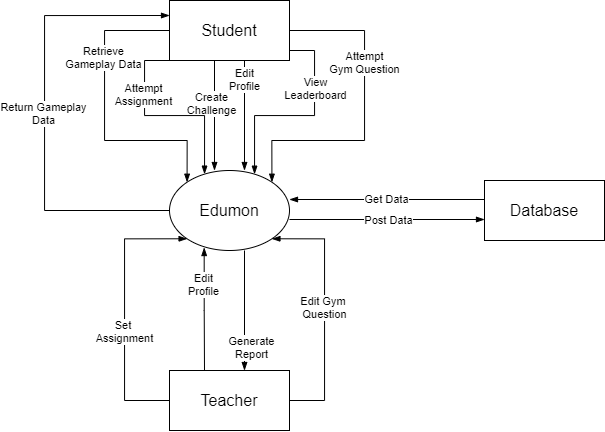

The diagram above was exported from draw.io. Its source (the exported page's mxGraphModel, read from the mxfile embedded in the PNG):
<mxGraphModel dx="1221" dy="566" grid="1" gridSize="10" guides="1" tooltips="1" connect="1" arrows="1" fold="1" page="1" pageScale="1" pageWidth="850" pageHeight="1100" math="0" shadow="0">
  <root>
    <mxCell id="ZUS0NTzqRSou6FFAPGw6-0" />
    <mxCell id="ZUS0NTzqRSou6FFAPGw6-1" parent="ZUS0NTzqRSou6FFAPGw6-0" />
    <mxCell id="GdKP2A3f6O0JFzn3316Q-18" style="edgeStyle=orthogonalEdgeStyle;rounded=0;orthogonalLoop=1;jettySize=auto;html=1;exitX=0.289;exitY=0.963;exitDx=0;exitDy=0;entryX=0.5;entryY=0;entryDx=0;entryDy=0;startArrow=blockThin;startFill=1;endArrow=none;endFill=0;exitPerimeter=0;" edge="1" parent="ZUS0NTzqRSou6FFAPGw6-1" source="ZUS0NTzqRSou6FFAPGw6-2">
      <mxGeometry relative="1" as="geometry">
        <mxPoint x="400" y="310" as="sourcePoint" />
        <mxPoint x="400" y="430" as="targetPoint" />
      </mxGeometry>
    </mxCell>
    <mxCell id="GdKP2A3f6O0JFzn3316Q-20" value="Edit&lt;br&gt;Profile" style="edgeLabel;html=1;align=center;verticalAlign=middle;resizable=0;points=[];" vertex="1" connectable="0" parent="GdKP2A3f6O0JFzn3316Q-18">
      <mxGeometry x="-0.2838" y="-1" relative="1" as="geometry">
        <mxPoint y="-8" as="offset" />
      </mxGeometry>
    </mxCell>
    <mxCell id="GdKP2A3f6O0JFzn3316Q-19" style="edgeStyle=orthogonalEdgeStyle;rounded=0;orthogonalLoop=1;jettySize=auto;html=1;exitX=0.5;exitY=1;exitDx=0;exitDy=0;startArrow=blockThin;startFill=1;endArrow=none;endFill=0;" edge="1" parent="ZUS0NTzqRSou6FFAPGw6-1">
      <mxGeometry relative="1" as="geometry">
        <mxPoint x="440" y="430" as="sourcePoint" />
        <mxPoint x="440" y="310" as="targetPoint" />
      </mxGeometry>
    </mxCell>
    <mxCell id="GdKP2A3f6O0JFzn3316Q-21" value="Generate&lt;br&gt;Report" style="edgeLabel;html=1;align=center;verticalAlign=middle;resizable=0;points=[];" vertex="1" connectable="0" parent="GdKP2A3f6O0JFzn3316Q-19">
      <mxGeometry x="-0.2425" y="-3" relative="1" as="geometry">
        <mxPoint x="3" y="22" as="offset" />
      </mxGeometry>
    </mxCell>
    <mxCell id="GdKP2A3f6O0JFzn3316Q-22" style="edgeStyle=orthogonalEdgeStyle;rounded=0;orthogonalLoop=1;jettySize=auto;html=1;exitX=1;exitY=1;exitDx=0;exitDy=0;entryX=1;entryY=0.5;entryDx=0;entryDy=0;startArrow=blockThin;startFill=1;endArrow=none;endFill=0;" edge="1" parent="ZUS0NTzqRSou6FFAPGw6-1" source="ZUS0NTzqRSou6FFAPGw6-2" target="ZUS0NTzqRSou6FFAPGw6-7">
      <mxGeometry relative="1" as="geometry">
        <Array as="points">
          <mxPoint x="520" y="298" />
          <mxPoint x="520" y="460" />
        </Array>
      </mxGeometry>
    </mxCell>
    <mxCell id="GdKP2A3f6O0JFzn3316Q-25" value="Edit Gym &lt;br&gt;Question" style="edgeLabel;html=1;align=center;verticalAlign=middle;resizable=0;points=[];" vertex="1" connectable="0" parent="GdKP2A3f6O0JFzn3316Q-22">
      <mxGeometry x="-0.1122" y="2" relative="1" as="geometry">
        <mxPoint x="-3" y="10" as="offset" />
      </mxGeometry>
    </mxCell>
    <mxCell id="ZUS0NTzqRSou6FFAPGw6-2" value="&lt;font style=&quot;font-size: 16px&quot;&gt;Edumon&lt;/font&gt;" style="ellipse;whiteSpace=wrap;html=1;fontSize=11;align=center;" parent="ZUS0NTzqRSou6FFAPGw6-1" vertex="1">
      <mxGeometry x="365" y="230" width="120" height="80" as="geometry" />
    </mxCell>
    <mxCell id="GdKP2A3f6O0JFzn3316Q-28" style="edgeStyle=orthogonalEdgeStyle;rounded=0;orthogonalLoop=1;jettySize=auto;html=1;exitX=0;exitY=0.5;exitDx=0;exitDy=0;entryX=1;entryY=0.5;entryDx=0;entryDy=0;startArrow=blockThin;startFill=1;endArrow=none;endFill=0;" edge="1" parent="ZUS0NTzqRSou6FFAPGw6-1">
      <mxGeometry relative="1" as="geometry">
        <mxPoint x="680" y="279" as="sourcePoint" />
        <mxPoint x="484.99999999999864" y="279" as="targetPoint" />
      </mxGeometry>
    </mxCell>
    <mxCell id="GdKP2A3f6O0JFzn3316Q-31" value="Post Data" style="edgeLabel;html=1;align=center;verticalAlign=middle;resizable=0;points=[];" vertex="1" connectable="0" parent="GdKP2A3f6O0JFzn3316Q-28">
      <mxGeometry x="-0.1243" relative="1" as="geometry">
        <mxPoint x="-11" as="offset" />
      </mxGeometry>
    </mxCell>
    <mxCell id="GdKP2A3f6O0JFzn3316Q-29" style="edgeStyle=orthogonalEdgeStyle;rounded=0;orthogonalLoop=1;jettySize=auto;html=1;exitX=0;exitY=0.5;exitDx=0;exitDy=0;entryX=1;entryY=0.5;entryDx=0;entryDy=0;startArrow=blockThin;startFill=1;endArrow=none;endFill=0;" edge="1" parent="ZUS0NTzqRSou6FFAPGw6-1">
      <mxGeometry relative="1" as="geometry">
        <mxPoint x="484.99999999999864" y="259" as="sourcePoint" />
        <mxPoint x="680" y="259" as="targetPoint" />
      </mxGeometry>
    </mxCell>
    <mxCell id="GdKP2A3f6O0JFzn3316Q-30" value="Get Data" style="edgeLabel;html=1;align=center;verticalAlign=middle;resizable=0;points=[];" vertex="1" connectable="0" parent="GdKP2A3f6O0JFzn3316Q-29">
      <mxGeometry x="0.1172" y="2" relative="1" as="geometry">
        <mxPoint x="-13" y="1" as="offset" />
      </mxGeometry>
    </mxCell>
    <mxCell id="ZUS0NTzqRSou6FFAPGw6-3" value="Database" style="rounded=0;whiteSpace=wrap;html=1;fontSize=16;align=center;" parent="ZUS0NTzqRSou6FFAPGw6-1" vertex="1">
      <mxGeometry x="680" y="240" width="120" height="60" as="geometry" />
    </mxCell>
    <mxCell id="GdKP2A3f6O0JFzn3316Q-26" style="edgeStyle=orthogonalEdgeStyle;rounded=0;orthogonalLoop=1;jettySize=auto;html=1;exitX=0;exitY=1;exitDx=0;exitDy=0;entryX=0;entryY=0.5;entryDx=0;entryDy=0;startArrow=blockThin;startFill=1;endArrow=none;endFill=0;" edge="1" parent="ZUS0NTzqRSou6FFAPGw6-1" source="ZUS0NTzqRSou6FFAPGw6-2" target="ZUS0NTzqRSou6FFAPGw6-7">
      <mxGeometry relative="1" as="geometry">
        <Array as="points">
          <mxPoint x="320" y="298" />
          <mxPoint x="320" y="460" />
        </Array>
      </mxGeometry>
    </mxCell>
    <mxCell id="GdKP2A3f6O0JFzn3316Q-27" value="Set &lt;br&gt;Assignment" style="edgeLabel;html=1;align=center;verticalAlign=middle;resizable=0;points=[];" vertex="1" connectable="0" parent="GdKP2A3f6O0JFzn3316Q-26">
      <mxGeometry x="0.1342" relative="1" as="geometry">
        <mxPoint x="-1" y="2" as="offset" />
      </mxGeometry>
    </mxCell>
    <mxCell id="ZUS0NTzqRSou6FFAPGw6-7" value="Teacher" style="rounded=0;whiteSpace=wrap;html=1;fontSize=16;align=center;" parent="ZUS0NTzqRSou6FFAPGw6-1" vertex="1">
      <mxGeometry x="365" y="430" width="120" height="60" as="geometry" />
    </mxCell>
    <mxCell id="GdKP2A3f6O0JFzn3316Q-2" style="edgeStyle=none;rounded=0;orthogonalLoop=1;jettySize=auto;html=1;exitX=0.5;exitY=1;exitDx=0;exitDy=0;endArrow=blockThin;endFill=1;" edge="1" parent="ZUS0NTzqRSou6FFAPGw6-1">
      <mxGeometry relative="1" as="geometry">
        <mxPoint x="410" y="120" as="sourcePoint" />
        <mxPoint x="410" y="230" as="targetPoint" />
      </mxGeometry>
    </mxCell>
    <mxCell id="GdKP2A3f6O0JFzn3316Q-5" value="Create&lt;br&gt;Challenge" style="edgeLabel;html=1;align=center;verticalAlign=middle;resizable=0;points=[];" vertex="1" connectable="0" parent="GdKP2A3f6O0JFzn3316Q-2">
      <mxGeometry x="-0.0596" y="-1" relative="1" as="geometry">
        <mxPoint x="-3" y="-9" as="offset" />
      </mxGeometry>
    </mxCell>
    <mxCell id="GdKP2A3f6O0JFzn3316Q-3" style="edgeStyle=none;rounded=0;orthogonalLoop=1;jettySize=auto;html=1;exitX=0.5;exitY=1;exitDx=0;exitDy=0;entryX=0.5;entryY=0;entryDx=0;entryDy=0;endArrow=blockThin;endFill=1;" edge="1" parent="ZUS0NTzqRSou6FFAPGw6-1">
      <mxGeometry relative="1" as="geometry">
        <mxPoint x="440" y="120" as="sourcePoint" />
        <mxPoint x="440" y="230" as="targetPoint" />
      </mxGeometry>
    </mxCell>
    <mxCell id="GdKP2A3f6O0JFzn3316Q-4" value="Edit&lt;br&gt;Profile" style="edgeLabel;html=1;align=center;verticalAlign=middle;resizable=0;points=[];" vertex="1" connectable="0" parent="GdKP2A3f6O0JFzn3316Q-3">
      <mxGeometry x="-0.4107" y="2" relative="1" as="geometry">
        <mxPoint x="-3" y="-15" as="offset" />
      </mxGeometry>
    </mxCell>
    <mxCell id="GdKP2A3f6O0JFzn3316Q-6" style="edgeStyle=orthogonalEdgeStyle;rounded=0;orthogonalLoop=1;jettySize=auto;html=1;exitX=0;exitY=1;exitDx=0;exitDy=0;endArrow=blockThin;endFill=1;" edge="1" parent="ZUS0NTzqRSou6FFAPGw6-1" source="ZUS0NTzqRSou6FFAPGw6-8" target="ZUS0NTzqRSou6FFAPGw6-2">
      <mxGeometry relative="1" as="geometry">
        <Array as="points">
          <mxPoint x="340" y="120" />
          <mxPoint x="340" y="175" />
          <mxPoint x="400" y="175" />
        </Array>
      </mxGeometry>
    </mxCell>
    <mxCell id="GdKP2A3f6O0JFzn3316Q-10" value="Attempt&lt;br&gt;Assignment" style="edgeLabel;html=1;align=center;verticalAlign=middle;resizable=0;points=[];" vertex="1" connectable="0" parent="GdKP2A3f6O0JFzn3316Q-6">
      <mxGeometry x="-0.5075" y="-1" relative="1" as="geometry">
        <mxPoint x="-1" y="9" as="offset" />
      </mxGeometry>
    </mxCell>
    <mxCell id="GdKP2A3f6O0JFzn3316Q-7" style="edgeStyle=orthogonalEdgeStyle;rounded=0;orthogonalLoop=1;jettySize=auto;html=1;exitX=1;exitY=1;exitDx=0;exitDy=0;endArrow=blockThin;endFill=1;" edge="1" parent="ZUS0NTzqRSou6FFAPGw6-1" source="ZUS0NTzqRSou6FFAPGw6-8" target="ZUS0NTzqRSou6FFAPGw6-2">
      <mxGeometry relative="1" as="geometry">
        <Array as="points">
          <mxPoint x="485" y="110" />
          <mxPoint x="510" y="110" />
          <mxPoint x="510" y="175" />
          <mxPoint x="450" y="175" />
        </Array>
      </mxGeometry>
    </mxCell>
    <mxCell id="GdKP2A3f6O0JFzn3316Q-8" value="View&lt;br&gt;Leaderboard" style="edgeLabel;html=1;align=center;verticalAlign=middle;resizable=0;points=[];" vertex="1" connectable="0" parent="GdKP2A3f6O0JFzn3316Q-7">
      <mxGeometry x="-0.2511" y="-2" relative="1" as="geometry">
        <mxPoint x="2" y="-10" as="offset" />
      </mxGeometry>
    </mxCell>
    <mxCell id="GdKP2A3f6O0JFzn3316Q-11" style="edgeStyle=orthogonalEdgeStyle;rounded=0;orthogonalLoop=1;jettySize=auto;html=1;exitX=0;exitY=0.5;exitDx=0;exitDy=0;entryX=0;entryY=0;entryDx=0;entryDy=0;endArrow=blockThin;endFill=1;" edge="1" parent="ZUS0NTzqRSou6FFAPGw6-1" source="ZUS0NTzqRSou6FFAPGw6-8" target="ZUS0NTzqRSou6FFAPGw6-2">
      <mxGeometry relative="1" as="geometry">
        <Array as="points">
          <mxPoint x="300" y="90" />
          <mxPoint x="300" y="200" />
          <mxPoint x="383" y="200" />
        </Array>
      </mxGeometry>
    </mxCell>
    <mxCell id="GdKP2A3f6O0JFzn3316Q-13" value="Retrieve&lt;br&gt;Gameplay Data" style="edgeLabel;html=1;align=center;verticalAlign=middle;resizable=0;points=[];" vertex="1" connectable="0" parent="GdKP2A3f6O0JFzn3316Q-11">
      <mxGeometry x="-0.4588" y="2" relative="1" as="geometry">
        <mxPoint x="-4" y="10" as="offset" />
      </mxGeometry>
    </mxCell>
    <mxCell id="GdKP2A3f6O0JFzn3316Q-12" style="edgeStyle=orthogonalEdgeStyle;rounded=0;orthogonalLoop=1;jettySize=auto;html=1;exitX=1;exitY=0.5;exitDx=0;exitDy=0;entryX=1;entryY=0;entryDx=0;entryDy=0;endArrow=blockThin;endFill=1;" edge="1" parent="ZUS0NTzqRSou6FFAPGw6-1" source="ZUS0NTzqRSou6FFAPGw6-8" target="ZUS0NTzqRSou6FFAPGw6-2">
      <mxGeometry relative="1" as="geometry">
        <Array as="points">
          <mxPoint x="560" y="90" />
          <mxPoint x="560" y="200" />
          <mxPoint x="467" y="200" />
        </Array>
      </mxGeometry>
    </mxCell>
    <mxCell id="GdKP2A3f6O0JFzn3316Q-17" value="Attempt&lt;br&gt;Gym Question" style="edgeLabel;html=1;align=center;verticalAlign=middle;resizable=0;points=[];" vertex="1" connectable="0" parent="GdKP2A3f6O0JFzn3316Q-12">
      <mxGeometry x="-0.1342" y="-2" relative="1" as="geometry">
        <mxPoint x="1" y="-32" as="offset" />
      </mxGeometry>
    </mxCell>
    <mxCell id="GdKP2A3f6O0JFzn3316Q-14" style="edgeStyle=orthogonalEdgeStyle;rounded=0;orthogonalLoop=1;jettySize=auto;html=1;exitX=0;exitY=0.25;exitDx=0;exitDy=0;entryX=0;entryY=0.5;entryDx=0;entryDy=0;endArrow=none;endFill=0;startArrow=blockThin;startFill=1;" edge="1" parent="ZUS0NTzqRSou6FFAPGw6-1" source="ZUS0NTzqRSou6FFAPGw6-8" target="ZUS0NTzqRSou6FFAPGw6-2">
      <mxGeometry relative="1" as="geometry">
        <Array as="points">
          <mxPoint x="240" y="75" />
          <mxPoint x="240" y="270" />
        </Array>
      </mxGeometry>
    </mxCell>
    <mxCell id="GdKP2A3f6O0JFzn3316Q-15" value="Return Gameplay&lt;br&gt;Data" style="edgeLabel;html=1;align=center;verticalAlign=middle;resizable=0;points=[];" vertex="1" connectable="0" parent="GdKP2A3f6O0JFzn3316Q-14">
      <mxGeometry x="-0.3064" y="-2" relative="1" as="geometry">
        <mxPoint y="68" as="offset" />
      </mxGeometry>
    </mxCell>
    <mxCell id="ZUS0NTzqRSou6FFAPGw6-8" value="Student" style="rounded=0;whiteSpace=wrap;html=1;fontSize=16;align=center;" parent="ZUS0NTzqRSou6FFAPGw6-1" vertex="1">
      <mxGeometry x="365" y="60" width="120" height="60" as="geometry" />
    </mxCell>
  </root>
</mxGraphModel>